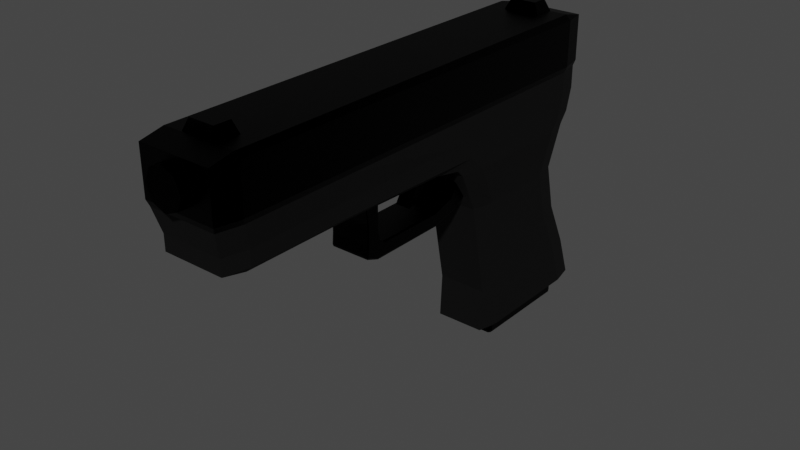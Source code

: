 # Source: glock.blend  (saved by Blender 3.5.10; exported with 4.5.12 LTS)
import bpy
from mathutils import Matrix  # noqa: F401  (used for matrix-valued properties, if any)

bpy.ops.wm.read_factory_settings(use_empty=True)
scene = bpy.context.scene
scene.name = 'Scene'

# ---- collections
col_collection = bpy.data.collections.new('Collection'); scene.collection.children.link(col_collection)
col_glock = bpy.data.collections.new('Glock'); scene.collection.children.link(col_glock)

# ---- materials (node trees are filled in below, after node groups)
mat_metalic = bpy.data.materials.new('Metalic')
mat_metalic.alpha_threshold = 0.0
mat_metalic.use_transparent_shadow = False
mat_metalic.roughness = 0.5
mat_metalic.line_color = (0.0, 0.0, 0.0, 1.0)
mat_plastic = bpy.data.materials.new('Plastic')
mat_plastic.use_transparent_shadow = False
mat_metalic_001 = bpy.data.materials.new('Metalic.001')
mat_metalic_001.alpha_threshold = 0.0
mat_metalic_001.use_transparent_shadow = False
mat_metalic_001.roughness = 0.5
mat_metalic_001.line_color = (0.0, 0.0, 0.0, 1.0)
mat_plastic_001 = bpy.data.materials.new('Plastic.001')
mat_plastic_001.use_transparent_shadow = False

# ---- material node trees
mat_metalic.use_nodes = True; mat_metalic.node_tree.nodes.clear()
_N = mat_metalic.node_tree.nodes; _L = mat_metalic.node_tree.links
n0 = _N.new('ShaderNodeOutputMaterial'); n0.name = 'Material Output'; n0.location = (300, 300)
n1 = _N.new('ShaderNodeBsdfPrincipled'); n1.name = 'Principled BSDF'; n1.location = (10, 300)
n1.distribution = 'GGX'
n1.subsurface_method = 'RANDOM_WALK_SKIN'
n1.inputs[0].default_value = (0.0, 0.0, 0.0, 1.0)
n1.inputs[1].default_value = 1.0
n1.inputs[3].default_value = 1.45
n1.inputs[27].default_value = (0.0, 0.0, 0.0, 1.0)
n1.inputs[28].default_value = 1.0
_L.new(n1.outputs[0], n0.inputs[0])
n0.is_active_output = True
mat_plastic.use_nodes = True; mat_plastic.node_tree.nodes.clear()
_N = mat_plastic.node_tree.nodes; _L = mat_plastic.node_tree.links
n0 = _N.new('ShaderNodeBsdfPrincipled'); n0.name = 'Principled BSDF'; n0.location = (10, 300)
n0.distribution = 'GGX'
n0.subsurface_method = 'RANDOM_WALK_SKIN'
n0.inputs[0].default_value = (0.0, 0.0, 0.0, 1.0)
n0.inputs[1].default_value = 0.5
n0.inputs[2].default_value = 0.8
n0.inputs[3].default_value = 1.45
n0.inputs[27].default_value = (0.0, 0.0, 0.0, 1.0)
n0.inputs[28].default_value = 1.0
n1 = _N.new('ShaderNodeOutputMaterial'); n1.name = 'Material Output'; n1.location = (300, 300)
_L.new(n0.outputs[0], n1.inputs[0])
n1.is_active_output = True
mat_metalic_001.use_nodes = True; mat_metalic_001.node_tree.nodes.clear()
_N = mat_metalic_001.node_tree.nodes; _L = mat_metalic_001.node_tree.links
n0 = _N.new('ShaderNodeOutputMaterial'); n0.name = 'Material Output'; n0.location = (300, 300)
n1 = _N.new('ShaderNodeBsdfPrincipled'); n1.name = 'Principled BSDF'; n1.location = (10, 300)
n1.distribution = 'GGX'
n1.subsurface_method = 'RANDOM_WALK_SKIN'
n1.inputs[0].default_value = (0.0, 0.0, 0.0, 1.0)
n1.inputs[1].default_value = 1.0
n1.inputs[3].default_value = 1.45
n1.inputs[27].default_value = (0.0, 0.0, 0.0, 1.0)
n1.inputs[28].default_value = 1.0
_L.new(n1.outputs[0], n0.inputs[0])
n0.is_active_output = True
mat_plastic_001.use_nodes = True; mat_plastic_001.node_tree.nodes.clear()
_N = mat_plastic_001.node_tree.nodes; _L = mat_plastic_001.node_tree.links
n0 = _N.new('ShaderNodeBsdfPrincipled'); n0.name = 'Principled BSDF'; n0.location = (10, 300)
n0.distribution = 'GGX'
n0.subsurface_method = 'RANDOM_WALK_SKIN'
n0.inputs[0].default_value = (0.0, 0.0, 0.0, 1.0)
n0.inputs[1].default_value = 0.5
n0.inputs[2].default_value = 0.8
n0.inputs[3].default_value = 1.45
n0.inputs[27].default_value = (0.0, 0.0, 0.0, 1.0)
n0.inputs[28].default_value = 1.0
n1 = _N.new('ShaderNodeOutputMaterial'); n1.name = 'Material Output'; n1.location = (300, 300)
_L.new(n0.outputs[0], n1.inputs[0])
n1.is_active_output = True

# ---- world
world_world = bpy.data.worlds.new('World'); scene.world = world_world
world_world.use_nodes = True; world_world.node_tree.nodes.clear()
_N = world_world.node_tree.nodes; _L = world_world.node_tree.links
n0 = _N.new('ShaderNodeOutputWorld'); n0.name = 'World Output'; n0.location = (300, 300)
n1 = _N.new('ShaderNodeBackground'); n1.name = 'Background'; n1.location = (10, 300)
n1.inputs[0].default_value = (0.05088, 0.05088, 0.05088, 1.0)
_L.new(n1.outputs[0], n0.inputs[0])
n0.is_active_output = True
world_world.color = (0.05088, 0.05088, 0.05088)
world_world.use_sun_shadow = False
world_world.sun_shadow_jitter_overblur = 0.0

# ---- meshes
me_cube = bpy.data.meshes.new('Cube')
me_cube.from_pydata([(0.819, 0.6477, 2.458), (0.78, 0.6167, 0.4503), (0.819, -1.352, 2.458), (0.705, -1.315, 0.4716), (-0.8246, 0.6477, 2.458), (-0.7885, 0.6167, 0.4503), (-0.8246, -1.352, 2.458), (-0.7135, -1.315, 0.4716), (-0.7885, -0.1656, 0.4503), (0.819, -0.1674, 2.458), (-0.8246, -0.1674, 2.458), (0.78, -0.1656, 0.4503), (0.7672, 0.5824, 0.2235), (-0.7588, 0.5824, 0.2235), (0.7871, -0.1137, 0.2235), (-0.7787, -0.1137, 0.2235), (0.6002, 0.7944, -3.65), (-0.5918, 0.7944, -3.65), (0.6002, 0.09783, -3.65), (-0.5918, 0.09783, -3.65), (-0.5918, 0.02634, -0.7448), (-0.5918, 0.06773, -1.713), (-0.5918, 0.1091, -2.681), (0.6002, 0.1091, -2.681), (0.6002, 0.06773, -1.713), (0.6002, 0.02634, -0.7448), (0.6002, 0.7191, -2.681), (0.6002, 0.6189, -1.713), (0.6002, 0.5711, -0.7448), (-0.5918, 0.5711, -0.7448), (-0.5918, 0.6189, -1.713), (-0.5918, 0.7191, -2.681), (0.819, 0.6476, 1.458), (-0.8246, -1.352, 1.458), (0.819, -1.352, 1.458), (-0.8246, 0.6476, 1.458), (0.819, -0.1674, 1.458), (-0.8246, -0.1674, 1.458), (0.78, 0.6442, 1.345), (0.78, -1.343, 1.345), (-0.7885, 0.6442, 1.345), (0.78, -0.1656, 1.345), (-0.7885, -0.1656, 1.345), (-0.7885, -1.343, 1.345), (0.78, 0.6442, 0.8974), (0.705, -1.315, 0.876), (-0.7885, 0.6442, 0.8974), (0.78, -0.1656, 0.8974), (-0.7885, -0.1656, 0.8974), (-0.7135, -1.315, 0.876), (-0.7135, -0.7825, 0.4716), (0.819, -0.7599, 2.458), (-0.8246, -0.7599, 2.458), (0.705, -0.7825, 0.4716), (-0.8246, -0.7599, 1.458), (0.819, -0.7599, 1.458), (0.78, -0.7544, 1.345), (-0.7885, -0.7544, 1.345), (-0.7135, -0.7825, 0.876), (0.705, -0.7825, 0.876)], [], [(51, 52, 6, 2), (34, 2, 6, 33), (37, 10, 4, 35), (50, 53, 3, 7), (55, 51, 2, 34), (35, 4, 0, 32), (32, 0, 9, 36), (5, 1, 12, 13), (54, 52, 10, 37), (0, 4, 10, 9), (23, 22, 19, 18), (8, 5, 13, 15), (11, 8, 15, 14), (1, 11, 14, 12), (17, 16, 18, 19), (26, 23, 18, 16), (22, 31, 17, 19), (31, 26, 16, 17), (13, 12, 28, 29), (29, 28, 27, 30), (30, 27, 26, 31), (15, 13, 29, 20), (20, 29, 30, 21), (21, 30, 31, 22), (12, 14, 25, 28), (28, 25, 24, 27), (27, 24, 23, 26), (14, 15, 20, 25), (25, 20, 21, 24), (24, 21, 22, 23), (57, 54, 37, 42), (38, 32, 36, 41), (40, 35, 32, 38), (56, 55, 34, 39), (42, 37, 35, 40), (39, 34, 33, 43), (45, 39, 43, 49), (48, 42, 40, 46), (59, 56, 39, 45), (46, 40, 38, 44), (44, 38, 41, 47), (58, 57, 42, 48), (50, 58, 48, 8), (1, 44, 47, 11), (5, 46, 44, 1), (53, 59, 45, 3), (8, 48, 46, 5), (3, 45, 49, 7), (11, 47, 59, 53), (7, 49, 58, 50), (49, 43, 57, 58), (47, 41, 56, 59), (41, 36, 55, 56), (43, 33, 54, 57), (33, 6, 52, 54), (36, 9, 51, 55), (8, 11, 53, 50), (9, 10, 52, 51)])
me_cube.polygons.foreach_set('material_index', [0, 0, 0, 1, 0, 0, 0, 1, 0, 0, 1, 1, 1, 1, 1, 1, 1, 1, 1, 1, 1, 1, 1, 1, 1, 1, 1, 1, 1, 1, 0, 0, 0, 0, 0, 0, 1, 1, 1, 1, 1, 1, 1, 1, 1, 1, 1, 1, 1, 1, 1, 1, 0, 0, 0, 0, 1, 0])
_uv = me_cube.uv_layers.new(name='UVMap')
_uv.uv.foreach_set('vector', [0.625, 0.6759, 0.875, 0.6759, 0.875, 0.75, 0.625, 0.75, 0.5, 0.75, 0.625, 0.75, 0.625, 1.0, 0.5, 1.0, 0.5, 0.1481, 0.625, 0.1481, 0.625, 0.25, 0.5, 0.25, 0.125, 0.6759, 0.375, 0.6759, 0.375, 0.75, 0.125, 0.75, 0.5, 0.6759, 0.625, 0.6759, 0.625, 0.75, 0.5, 0.75, 0.5, 0.25, 0.625, 0.25, 0.625, 0.5, 0.5, 0.5, 0.5, 0.5, 0.625, 0.5, 0.625, 0.6019, 0.5, 0.6019, 0.375, 0.25, 0.375, 0.5, 0.375, 0.5, 0.375, 0.25, 0.5, 0.07406, 0.625, 0.07406, 0.625, 0.1481, 0.5, 0.1481, 0.625, 0.5, 0.875, 0.5, 0.875, 0.6019, 0.625, 0.6019, 0.375, 0.6019, 0.125, 0.6019, 0.125, 0.6019, 0.375, 0.6019, 0.375, 0.1481, 0.375, 0.25, 0.375, 0.25, 0.375, 0.1481, 0.375, 0.6019, 0.125, 0.6019, 0.125, 0.6019, 0.375, 0.6019, 0.375, 0.5, 0.375, 0.6019, 0.375, 0.6019, 0.375, 0.5, 0.125, 0.5, 0.375, 0.5, 0.375, 0.6019, 0.125, 0.6019, 0.375, 0.5, 0.375, 0.6019, 0.375, 0.6019, 0.375, 0.5, 0.375, 0.1481, 0.375, 0.25, 0.375, 0.25, 0.375, 0.1481, 0.375, 0.25, 0.375, 0.5, 0.375, 0.5, 0.375, 0.25, 0.375, 0.25, 0.375, 0.5, 0.375, 0.5, 0.375, 0.25, 0.375, 0.25, 0.375, 0.5, 0.375, 0.5, 0.375, 0.25, 0.375, 0.25, 0.375, 0.5, 0.375, 0.5, 0.375, 0.25, 0.375, 0.1481, 0.375, 0.25, 0.375, 0.25, 0.375, 0.1481, 0.375, 0.1481, 0.375, 0.25, 0.375, 0.25, 0.375, 0.1481, 0.375, 0.1481, 0.375, 0.25, 0.375, 0.25, 0.375, 0.1481, 0.375, 0.5, 0.375, 0.6019, 0.375, 0.6019, 0.375, 0.5, 0.375, 0.5, 0.375, 0.6019, 0.375, 0.6019, 0.375, 0.5, 0.375, 0.5, 0.375, 0.6019, 0.375, 0.6019, 0.375, 0.5, 0.375, 0.6019, 0.125, 0.6019, 0.125, 0.6019, 0.375, 0.6019, 0.375, 0.6019, 0.125, 0.6019, 0.125, 0.6019, 0.375, 0.6019, 0.375, 0.6019, 0.125, 0.6019, 0.125, 0.6019, 0.375, 0.6019, 0.4875, 0.07406, 0.5, 0.07406, 0.5, 0.1481, 0.4875, 0.1481, 0.4875, 0.5, 0.5, 0.5, 0.5, 0.6019, 0.4875, 0.6019, 0.4875, 0.25, 0.5, 0.25, 0.5, 0.5, 0.4875, 0.5, 0.4875, 0.6759, 0.5, 0.6759, 0.5, 0.75, 0.4875, 0.75, 0.4875, 0.1481, 0.5, 0.1481, 0.5, 0.25, 0.4875, 0.25, 0.4875, 0.75, 0.5, 0.75, 0.5, 1.0, 0.4875, 1.0, 0.4312, 0.75, 0.4875, 0.75, 0.4875, 1.0, 0.4313, 1.0, 0.4313, 0.1481, 0.4875, 0.1481, 0.4875, 0.25, 0.4313, 0.25, 0.4312, 0.6759, 0.4875, 0.6759, 0.4875, 0.75, 0.4312, 0.75, 0.4313, 0.25, 0.4875, 0.25, 0.4875, 0.5, 0.4313, 0.5, 0.4313, 0.5, 0.4875, 0.5, 0.4875, 0.6019, 0.4313, 0.6019, 0.4313, 0.07406, 0.4875, 0.07406, 0.4875, 0.1481, 0.4313, 0.1481, 0.375, 0.07406, 0.4313, 0.07406, 0.4313, 0.1481, 0.375, 0.1481, 0.375, 0.5, 0.4313, 0.5, 0.4313, 0.6019, 0.375, 0.6019, 0.375, 0.25, 0.4313, 0.25, 0.4313, 0.5, 0.375, 0.5, 0.375, 0.6759, 0.4312, 0.6759, 0.4312, 0.75, 0.375, 0.75, 0.375, 0.1481, 0.4313, 0.1481, 0.4313, 0.25, 0.375, 0.25, 0.375, 0.75, 0.4312, 0.75, 0.4313, 1.0, 0.375, 1.0, 0.375, 0.6019, 0.4313, 0.6019, 0.4312, 0.6759, 0.375, 0.6759, 0.375, 0.0, 0.4313, 0.0, 0.4313, 0.07406, 0.375, 0.07406, 0.4313, 0.0, 0.4875, 0.0, 0.4875, 0.07406, 0.4313, 0.07406, 0.4313, 0.6019, 0.4875, 0.6019, 0.4875, 0.6759, 0.4312, 0.6759, 0.4875, 0.6019, 0.5, 0.6019, 0.5, 0.6759, 0.4875, 0.6759, 0.4875, 0.0, 0.5, 0.0, 0.5, 0.07406, 0.4875, 0.07406, 0.5, 0.0, 0.625, 0.0, 0.625, 0.07406, 0.5, 0.07406, 0.5, 0.6019, 0.625, 0.6019, 0.625, 0.6759, 0.5, 0.6759, 0.125, 0.6019, 0.375, 0.6019, 0.375, 0.6759, 0.125, 0.6759, 0.625, 0.6019, 0.875, 0.6019, 0.875, 0.6759, 0.625, 0.6759])
me_cube.materials.append(mat_metalic)
me_cube.materials.append(mat_plastic)
me_cube.use_mirror_vertex_groups = False
me_cube.update()
me_cube_001 = bpy.data.meshes.new('Cube.001')
me_cube_001.from_pydata([(-1.0, -4.908, -0.5085), (-1.0, -5.385, 1.432), (-1.0, -3.385, -0.6532), (-1.0, -3.385, 1.432), (1.0, -4.908, -0.5085), (1.0, -5.385, 1.432), (1.0, -3.385, -0.6532), (1.0, -3.385, 1.432), (-1.0, -4.765, 0.3604), (-1.0, -3.385, 0.3604), (1.0, -3.385, 0.3604), (1.0, -4.765, 0.3604), (1.0, -4.801, -0.1459), (-1.0, -4.801, -0.1459), (-1.0, 5.158, -0.2378), (-1.0, 5.57, -0.6467), (1.0, 5.57, -0.6467), (1.0, 5.158, -0.2378), (-1.0, 7.665, -0.03584), (-1.0, 8.294, -0.4703), (1.0, 8.294, -0.4703), (1.0, 7.665, -0.03584), (-1.041, 8.759, 0.5775), (-1.041, 10.1, -0.1828), (1.041, 10.1, -0.1828), (1.041, 8.759, 0.5775), (-1.0, -3.385, 0.1371), (-1.0, -2.565, -0.2315), (-1.0, -3.385, -0.5996), (-1.0, -3.753, -0.2091), (-1.0, -3.089, -0.1521), (1.0, -2.565, -0.2315), (1.0, -3.385, 0.1371), (1.0, -3.753, -0.2091), (1.0, -3.385, -0.5996), (1.0, -3.089, -0.1521)], [], [(8, 1, 3, 9), (9, 3, 7, 10), (10, 7, 5, 11), (11, 5, 1, 8), (2, 6, 4, 0), (7, 3, 1, 5), (12, 11, 8, 13), (6, 34, 33, 12, 4), (13, 8, 9, 26, 29), (27, 31, 17, 14), (26, 9, 10, 32), (0, 13, 29, 28, 2), (4, 12, 13, 0), (14, 17, 21, 18), (31, 34, 6, 16, 17), (33, 32, 10, 11, 12), (6, 2, 15, 16), (21, 20, 24, 25), (16, 15, 19, 20), (17, 16, 20, 21), (15, 14, 18, 19), (23, 22, 25, 24), (19, 18, 22, 23), (18, 21, 25, 22), (20, 19, 23, 24), (26, 30, 27, 28, 29), (31, 35, 32, 33, 34), (26, 32, 35, 30), (30, 35, 31, 27), (2, 28, 27, 14, 15)])
_uv = me_cube_001.uv_layers.new(name='UVMap')
_uv.uv.foreach_set('vector', [0.5, 0.0, 0.625, 0.0, 0.625, 0.25, 0.5, 0.25, 0.5, 0.25, 0.625, 0.25, 0.625, 0.5, 0.5, 0.5, 0.5, 0.5, 0.625, 0.5, 0.625, 0.75, 0.5, 0.75, 0.5, 0.75, 0.625, 0.75, 0.625, 1.0, 0.5, 1.0, 0.125, 0.5, 0.375, 0.5, 0.375, 0.75, 0.125, 0.75, 0.625, 0.5, 0.875, 0.5, 0.875, 0.75, 0.625, 0.75, 0.4318, 0.75, 0.5, 0.75, 0.5, 1.0, 0.4318, 1.0, 0.375, 0.5, 0.3822, 0.5, 0.4318, 0.5649, 0.4318, 0.75, 0.375, 0.75, 0.4318, 0.0, 0.5, 0.0, 0.5, 0.25, 0.4743, 0.25, 0.4318, 0.1851, 0.4318, 0.25, 0.4318, 0.5, 0.4318, 0.5, 0.4318, 0.25, 0.4743, 0.25, 0.5, 0.25, 0.5, 0.5, 0.4743, 0.5, 0.375, 0.0, 0.4318, 0.0, 0.4318, 0.1851, 0.3822, 0.25, 0.375, 0.25, 0.375, 0.75, 0.4318, 0.75, 0.4318, 1.0, 0.375, 1.0, 0.4318, 0.25, 0.4318, 0.5, 0.4318, 0.5, 0.4318, 0.25, 0.4318, 0.5, 0.3822, 0.5, 0.375, 0.5, 0.375, 0.5, 0.4318, 0.5, 0.4318, 0.5649, 0.4743, 0.5, 0.5, 0.5, 0.5, 0.75, 0.4318, 0.75, 0.375, 0.5, 0.125, 0.5, 0.125, 0.5, 0.375, 0.5, 0.4318, 0.5, 0.375, 0.5, 0.375, 0.5, 0.4318, 0.5, 0.375, 0.5, 0.125, 0.5, 0.125, 0.5, 0.375, 0.5, 0.4318, 0.5, 0.375, 0.5, 0.375, 0.5, 0.4318, 0.5, 0.375, 0.25, 0.4318, 0.25, 0.4318, 0.25, 0.375, 0.25, 0.375, 0.25, 0.4318, 0.25, 0.4318, 0.5, 0.375, 0.5, 0.375, 0.25, 0.4318, 0.25, 0.4318, 0.25, 0.375, 0.25, 0.4318, 0.25, 0.4318, 0.5, 0.4318, 0.5, 0.4318, 0.25, 0.375, 0.5, 0.125, 0.5, 0.125, 0.5, 0.375, 0.5, 0.4743, 0.25, 0.4409, 0.25, 0.4318, 0.25, 0.3822, 0.25, 0.4318, 0.1851, 0.4318, 0.5, 0.4318, 0.5, 0.4318, 0.5, 0.4318, 0.5649, 0.3822, 0.5, 0.4743, 0.25, 0.4743, 0.5, 0.4318, 0.5, 0.4318, 0.25, 0.4318, 0.25, 0.4318, 0.5, 0.4318, 0.5, 0.4318, 0.25, 0.375, 0.25, 0.3822, 0.25, 0.4318, 0.25, 0.4318, 0.25, 0.375, 0.25])
me_cube_001.materials.append(mat_metalic)
me_cube_001.update()
me_cube_002 = bpy.data.meshes.new('Cube.002')
me_cube_002.from_pydata([(3.852e-09, 0.1218, -0.2825), (3.852e-09, 0.1218, 0.2825), (0.3982, 0.08612, -0.2825), (0.3982, 0.08612, 0.2825), (0.5631, -2.257e-08, -0.2825), (0.5631, -2.788e-08, 0.2825), (0.3982, -0.08612, -0.2825), (0.3982, -0.08612, 0.2825), (3.852e-09, -0.1218, -0.2825), (3.852e-09, -0.1218, 0.2825), (-0.3982, -0.08612, -0.2825), (-0.3982, -0.08612, 0.2825), (-0.5631, -2.257e-08, -0.2825), (-0.5631, -2.788e-08, 0.2825), (-0.3982, 0.08612, -0.2825), (-0.3982, 0.08612, 0.2825)], [], [(0, 1, 3, 2), (2, 3, 5, 4), (4, 5, 7, 6), (6, 7, 9, 8), (8, 9, 11, 10), (10, 11, 13, 12), (3, 1, 15, 13, 11, 9, 7, 5), (12, 13, 15, 14), (14, 15, 1, 0), (0, 2, 4, 6, 8, 10, 12, 14)])
_uv = me_cube_002.uv_layers.new(name='UVMap')
_uv.uv.foreach_set('vector', [1.0, 0.5, 1.0, 1.0, 0.875, 1.0, 0.875, 0.5, 0.875, 0.5, 0.875, 1.0, 0.75, 1.0, 0.75, 0.5, 0.75, 0.5, 0.75, 1.0, 0.625, 1.0, 0.625, 0.5, 0.625, 0.5, 0.625, 1.0, 0.5, 1.0, 0.5, 0.5, 0.5, 0.5, 0.5, 1.0, 0.375, 1.0, 0.375, 0.5, 0.375, 0.5, 0.375, 1.0, 0.25, 1.0, 0.25, 0.5, 0.4197, 0.4197, 0.25, 0.49, 0.08029, 0.4197, 0.01, 0.25, 0.08029, 0.08029, 0.25, 0.01, 0.4197, 0.08029, 0.49, 0.25, 0.25, 0.5, 0.25, 1.0, 0.125, 1.0, 0.125, 0.5, 0.125, 0.5, 0.125, 1.0, 0.0, 1.0, 0.0, 0.5, 0.75, 0.49, 0.9197, 0.4197, 0.99, 0.25, 0.9197, 0.08029, 0.75, 0.01, 0.5803, 0.08029, 0.51, 0.25, 0.5803, 0.4197])
me_cube_002.materials.append(mat_metalic)
me_cube_002.use_mirror_vertex_groups = False
me_cube_002.update()
me_cube_003 = bpy.data.meshes.new('Cube.003')
me_cube_003.from_pydata([(-0.5651, -1.325, -0.2115), (-0.5651, -1.655, 0.6868), (-0.5651, 0.2059, -0.4025), (-0.5651, 0.9302, 0.6461), (0.5651, -1.325, -0.2115), (0.5651, -1.655, 0.6868), (0.5651, 0.2059, -0.4025), (0.5651, 0.9302, 0.6461), (-0.5651, -0.6949, -1.512), (-0.5651, -1.508, -1.473), (0.5651, -0.6949, -1.512), (0.5651, -1.508, -1.473), (-0.5651, -1.257, -2.062), (-0.5651, -1.962, -2.199), (0.5651, -1.257, -2.062), (0.5651, -1.962, -2.199), (-0.5651, -1.283, -0.778), (0.5651, -1.283, -0.778), (0.5651, -0.1593, -0.8735), (-0.5651, -0.1593, -0.8735)], [], [(0, 1, 3, 2), (2, 3, 7, 6), (6, 7, 5, 4), (4, 5, 1, 0), (17, 16, 9, 11), (7, 3, 1, 5), (9, 8, 12, 13), (19, 18, 10, 8), (16, 19, 8, 9), (18, 17, 11, 10), (12, 14, 15, 13), (11, 9, 13, 15), (8, 10, 14, 12), (10, 11, 15, 14), (6, 4, 17, 18), (0, 2, 19, 16), (2, 6, 18, 19), (4, 0, 16, 17)])
_uv = me_cube_003.uv_layers.new(name='UVMap')
_uv.uv.foreach_set('vector', [0.4263, 0.0, 0.625, 0.0, 0.625, 0.25, 0.375, 0.25, 0.375, 0.25, 0.625, 0.25, 0.625, 0.5, 0.375, 0.5, 0.375, 0.5, 0.625, 0.5, 0.625, 0.75, 0.4263, 0.75, 0.4263, 0.75, 0.625, 0.75, 0.625, 1.0, 0.4263, 1.0, 0.4006, 0.75, 0.4006, 1.0, 0.375, 1.0, 0.375, 0.75, 0.625, 0.5, 0.875, 0.5, 0.875, 0.75, 0.625, 0.75, 0.375, 0.0, 0.375, 0.25, 0.375, 0.25, 0.375, 0.0, 0.375, 0.25, 0.375, 0.5, 0.375, 0.5, 0.375, 0.25, 0.4006, 0.0, 0.375, 0.25, 0.375, 0.25, 0.375, 0.0, 0.375, 0.5, 0.4006, 0.75, 0.375, 0.75, 0.375, 0.5, 0.125, 0.5, 0.375, 0.5, 0.375, 0.75, 0.125, 0.75, 0.375, 0.75, 0.375, 1.0, 0.375, 1.0, 0.375, 0.75, 0.375, 0.25, 0.375, 0.5, 0.375, 0.5, 0.375, 0.25, 0.375, 0.5, 0.375, 0.75, 0.375, 0.75, 0.375, 0.5, 0.375, 0.5, 0.4263, 0.75, 0.4006, 0.75, 0.375, 0.5, 0.4263, 0.0, 0.375, 0.25, 0.375, 0.25, 0.4006, 0.0, 0.375, 0.25, 0.375, 0.5, 0.375, 0.5, 0.375, 0.25, 0.4263, 0.75, 0.4263, 1.0, 0.4006, 1.0, 0.4006, 0.75])
me_cube_003.materials.append(mat_metalic)
me_cube_003.update()
me_cube_004 = bpy.data.meshes.new('Cube.004')
me_cube_004.from_pydata([(-1.126, -1.269, -1.65), (-1.126, -1.269, 0.6019), (-1.126, 1.269, -1.65), (-1.126, 1.269, 0.6019), (1.126, -1.269, -1.65), (1.126, -1.269, 0.6019), (1.126, 1.269, -1.65), (1.126, 1.269, 0.6019)], [], [(0, 1, 3, 2), (2, 3, 7, 6), (6, 7, 5, 4), (4, 5, 1, 0), (2, 6, 4, 0), (7, 3, 1, 5)])
_uv = me_cube_004.uv_layers.new(name='UVMap')
_uv.uv.foreach_set('vector', [0.375, 0.0, 0.625, 0.0, 0.625, 0.25, 0.375, 0.25, 0.375, 0.25, 0.625, 0.25, 0.625, 0.5, 0.375, 0.5, 0.375, 0.5, 0.625, 0.5, 0.625, 0.75, 0.375, 0.75, 0.375, 0.75, 0.625, 0.75, 0.625, 1.0, 0.375, 1.0, 0.125, 0.5, 0.375, 0.5, 0.375, 0.75, 0.125, 0.75, 0.625, 0.5, 0.875, 0.5, 0.875, 0.75, 0.625, 0.75])
me_cube_004.materials.append(mat_metalic)
me_cube_004.update()
me_cube_005 = bpy.data.meshes.new('Cube.005')
me_cube_005.from_pydata([(-0.6593, 17.46, -1.0), (-1.0, 17.2, 1.0), (-0.6593, 18.66, -1.0), (-1.0, 18.92, 1.0), (0.6593, 17.46, -1.0), (1.0, 17.2, 1.0), (0.6593, 18.66, -1.0), (1.0, 18.92, 1.0), (-1.0, 17.2, 0.0), (-1.0, 18.92, 0.0), (1.0, 18.92, 0.0), (1.0, 17.2, 0.0)], [], [(8, 1, 3, 9), (9, 3, 7, 10), (10, 7, 5, 11), (11, 5, 1, 8), (2, 6, 4, 0), (7, 3, 1, 5), (4, 11, 8, 0), (6, 10, 11, 4), (2, 9, 10, 6), (0, 8, 9, 2)])
_uv = me_cube_005.uv_layers.new(name='UVMap')
_uv.uv.foreach_set('vector', [0.5, 0.0, 0.625, 0.0, 0.625, 0.25, 0.5, 0.25, 0.5, 0.25, 0.625, 0.25, 0.625, 0.5, 0.5, 0.5, 0.5, 0.5, 0.625, 0.5, 0.625, 0.75, 0.5, 0.75, 0.5, 0.75, 0.625, 0.75, 0.625, 1.0, 0.5, 1.0, 0.125, 0.5, 0.375, 0.5, 0.375, 0.75, 0.125, 0.75, 0.625, 0.5, 0.875, 0.5, 0.875, 0.75, 0.625, 0.75, 0.375, 0.75, 0.5, 0.75, 0.5, 1.0, 0.375, 1.0, 0.375, 0.5, 0.5, 0.5, 0.5, 0.75, 0.375, 0.75, 0.375, 0.25, 0.5, 0.25, 0.5, 0.5, 0.375, 0.5, 0.375, 0.0, 0.5, 0.0, 0.5, 0.25, 0.375, 0.25])
me_cube_005.materials.append(mat_metalic)
me_cube_005.update()
me_cube_007 = bpy.data.meshes.new('Cube.007')
me_cube_007.from_pydata([(-1.026, -1.269, -0.3512), (-1.126, -1.169, -0.3512), (-1.026, -1.269, 0.5019), (-1.026, -1.169, 0.6019), (-1.126, -1.169, 0.5019), (-1.126, 1.169, -0.3512), (-1.026, 1.269, -0.3512), (-1.026, 1.169, 0.6019), (-1.026, 1.269, 0.5019), (-1.126, 1.169, 0.5019), (1.126, -1.169, -0.3512), (1.026, -1.269, -0.3512), (1.026, -1.169, 0.6019), (1.026, -1.269, 0.5019), (1.126, -1.169, 0.5019), (1.026, 1.269, -0.3512), (1.126, 1.169, -0.3512), (1.026, 1.169, 0.6019), (1.126, 1.169, 0.5019), (1.026, 1.269, 0.5019)], [], [(11, 13, 2, 0), (16, 18, 14, 10), (17, 7, 3, 12), (1, 4, 9, 5), (6, 8, 19, 15), (2, 3, 4), (7, 8, 9), (12, 13, 14), (17, 18, 19), (0, 2, 4, 1), (3, 7, 9, 4), (8, 6, 5, 9), (7, 17, 19, 8), (18, 16, 15, 19), (17, 12, 14, 18), (13, 11, 10, 14), (12, 3, 2, 13)])
_uv = me_cube_007.uv_layers.new(name='UVMap')
_uv.uv.foreach_set('vector', [0.3861, 0.7611, 0.6139, 0.7611, 0.6139, 0.9889, 0.3861, 0.9889, 0.3861, 0.5099, 0.6139, 0.5099, 0.6139, 0.7401, 0.3861, 0.7401, 0.6361, 0.5099, 0.8639, 0.5099, 0.8639, 0.7401, 0.6361, 0.7401, 0.3861, 0.009851, 0.6139, 0.009851, 0.6139, 0.2401, 0.3861, 0.2401, 0.3861, 0.2611, 0.6139, 0.2611, 0.6139, 0.4889, 0.3861, 0.4889, 0.6139, 0.0, 0.625, 0.009851, 0.6139, 0.009851, 0.625, 0.2401, 0.6139, 0.25, 0.6139, 0.2401, 0.625, 0.7611, 0.6139, 0.7611, 0.6139, 0.75, 0.625, 0.4889, 0.6139, 0.5, 0.6139, 0.4889, 0.3861, 0.0, 0.6139, 0.0, 0.6139, 0.009851, 0.3861, 0.009851, 0.625, 0.009851, 0.625, 0.2401, 0.6139, 0.2401, 0.6139, 0.009851, 0.6139, 0.2611, 0.3861, 0.2611, 0.3861, 0.2401, 0.6139, 0.2401, 0.625, 0.2611, 0.625, 0.4889, 0.6139, 0.4889, 0.6139, 0.2611, 0.6139, 0.5099, 0.3861, 0.5099, 0.3861, 0.4889, 0.6139, 0.4889, 0.6361, 0.5099, 0.6361, 0.7401, 0.6139, 0.7401, 0.6139, 0.5099, 0.6139, 0.7611, 0.3861, 0.7611, 0.3861, 0.7401, 0.6139, 0.7401, 0.625, 0.7611, 0.625, 0.9889, 0.6139, 0.9889, 0.6139, 0.7611])
me_cube_007.materials.append(mat_metalic_001)
me_cube_007.update()
me_cube_009 = bpy.data.meshes.new('Cube.009')
me_cube_009.from_pydata([(3.852e-09, 0.1218, -0.2825), (3.852e-09, 0.1218, 0.2825), (0.3982, 0.08612, -0.2825), (0.3982, 0.08612, 0.2825), (0.5631, -2.257e-08, -0.2825), (0.5631, -2.788e-08, 0.2825), (0.3982, -0.08612, -0.2825), (0.3982, -0.08612, 0.2825), (3.852e-09, -0.1218, -0.2825), (3.852e-09, -0.1218, 0.2825), (-0.3982, -0.08612, -0.2825), (-0.3982, -0.08612, 0.2825), (-0.5631, -2.257e-08, -0.2825), (-0.5631, -2.788e-08, 0.2825), (-0.3982, 0.08612, -0.2825), (-0.3982, 0.08612, 0.2825), (-0.2276, -0.5316, -7.615), (-0.2276, -0.4534, -7.483), (-0.2276, -0.5483, -8.232), (-0.2276, -0.4569, -8.524), (0.2276, -0.5316, -7.615), (0.2276, -0.4534, -7.483), (0.2276, -0.5483, -8.232), (0.2276, -0.4569, -8.524), (-0.2276, -0.6449, -7.869), (-0.2276, -0.6415, -7.542), (0.2276, -0.6449, -7.869), (0.2276, -0.6415, -7.542), (-0.2276, -0.6929, -7.643), (-0.2276, -0.7048, -7.359), (0.2276, -0.6929, -7.643), (0.2276, -0.7048, -7.359), (-0.2276, -0.581, -7.632), (0.2276, -0.581, -7.632), (0.2276, -0.5893, -8.085), (-0.2276, -0.5893, -8.085), (-0.6115, -0.84, -5.682), (-0.6115, -0.7505, -5.583), (0.6115, -0.7505, -5.583), (0.6115, -0.84, -5.682), (-0.6115, -0.8091, -5.291), (-0.5789, -0.8203, -5.287), (-0.5789, -0.8074, -5.276), (-0.5789, -0.3849, -5.151), (-0.5789, -0.3743, -5.158), (-0.6115, -0.3865, -5.167), (-0.6115, -0.8408, -5.682), (-0.5789, -0.8523, -5.682), (-0.6115, -0.3865, -5.669), (-0.5789, -0.3743, -5.667), (-0.5789, -0.3865, -5.682), (0.5789, -0.8203, -5.287), (0.6115, -0.8091, -5.291), (0.5789, -0.8074, -5.276), (0.6115, -0.3865, -5.167), (0.5789, -0.3743, -5.158), (0.5789, -0.3849, -5.151), (0.5789, -0.8523, -5.682), (0.6115, -0.8408, -5.682), (0.5789, -0.3865, -5.682), (0.5789, -0.3743, -5.667), (0.6115, -0.3865, -5.669), (-0.6115, -0.62, -5.326), (-0.5789, -0.6322, -5.31), (-0.5789, -0.6094, -5.304), (-0.5789, -0.62, -5.682), (-0.6115, -0.62, -5.669), (0.6115, -0.62, -5.669), (0.5789, -0.62, -5.682), (0.5789, -0.6094, -5.304), (0.5789, -0.6322, -5.31), (0.6115, -0.62, -5.326), (0.6115, -0.7368, -5.316), (0.5789, -0.736, -5.301), (-0.6115, -0.7368, -5.316), (-0.5789, -0.736, -5.301), (-0.6115, -0.7668, -7.99), (-0.5789, -0.7571, -7.978), (-0.6115, -0.8393, -8.075), (-0.5789, -0.8508, -8.089), (0.5789, -0.8508, -8.089), (0.6115, -0.8393, -8.075), (0.5789, -0.7571, -7.978), (0.6115, -0.7668, -7.99), (-0.5789, -0.7108, -8.652), (-0.6115, -0.7201, -8.668), (-0.6115, -0.7993, -8.802), (-0.5789, -0.8104, -8.821), (0.5789, -0.8104, -8.821), (0.6115, -0.7993, -8.802), (0.6115, -0.7201, -8.668), (0.5789, -0.7108, -8.652), (-0.6352, -0.5856, -8.949), (-0.6027, -0.5762, -8.933), (-0.6038, -0.5762, -8.958), (-0.6353, -0.737, -9.261), (-0.6038, -0.7385, -9.293), (-0.6031, -0.7464, -9.292), (0.6031, -0.7464, -9.292), (0.6038, -0.7385, -9.293), (0.6353, -0.737, -9.261), (0.6352, -0.5856, -8.949), (0.6038, -0.5762, -8.958), (0.6027, -0.5762, -8.933), (-0.5789, -0.6797, -5.692), (-0.6115, -0.6811, -5.669), (-0.5789, -0.6589, -5.682), (-0.5789, -0.7557, -5.902), (-0.6115, -0.7654, -5.877), (-0.5789, -0.7289, -5.751), (-0.5789, -0.7393, -5.775), (-0.6115, -0.7492, -5.751), (0.6115, -0.7654, -5.877), (0.5789, -0.7557, -5.902), (0.5789, -0.6797, -5.692), (0.5789, -0.6589, -5.682), (0.6115, -0.6811, -5.669), (0.5789, -0.7393, -5.775), (0.5789, -0.7289, -5.751), (0.6115, -0.7492, -5.751), (1.242, -0.1444, -8.204), (-1.206, -0.1444, -8.204), (1.183, -0.1809, -8.217), (-1.152, -0.1809, -8.217), (1.183, -0.3249, -8.217), (-1.152, -0.3249, -8.217), (-1.206, -0.1444, -4.125), (1.242, -0.1444, -4.125), (1.183, -0.1809, -4.163), (-1.152, -0.1809, -4.163), (-1.041, -0.3318, -3.969), (1.072, -0.3318, -3.969), (1.091, 0.1455, -13.82), (1.093, 0.1777, -13.13), (1.242, 0.1455, -13.13), (1.183, -0.4689, -12.91), (1.033, -0.4689, -13.6), (1.09, 0.1455, -0.04482), (1.242, 0.1455, -0.7342), (1.093, 0.1777, -0.7334), (1.072, -0.4298, -0.9918), (0.9206, -0.4298, -0.3024), (0.9223, -0.462, -0.991), (-1.206, 0.1455, -13.13), (-1.057, 0.1777, -13.13), (-1.056, 0.1455, -13.82), (-1.002, -0.4689, -13.6), (-1.152, -0.4689, -12.91), (-1.206, 0.1455, -0.7343), (-1.055, 0.1455, -0.04482), (-1.057, 0.1777, -0.7334), (-1.041, -0.4298, -0.9918), (-0.8913, -0.462, -0.991), (-0.8898, -0.4298, -0.3024), (-0.9849, -0.4678, -7.528), (-1.152, -0.4375, -8.756), (-0.9966, -0.5003, -8.37), (1.093, 0.1777, -8.204), (1.242, 0.1455, -8.204), (-1.206, 0.1455, -8.204), (-1.057, 0.1777, -8.204), (1.016, -0.4678, -7.528), (1.038, -0.5003, -8.37), (1.183, -0.4376, -8.754), (1.169, -0.542, -12.68), (1.015, -0.542, -13.37), (-0.9582, -0.542, -13.37), (-1.112, -0.542, -12.68), (1.045, -0.542, -8.574), (1.19, -0.542, -9.269), (-1.134, -0.542, -9.269), (-0.9883, -0.542, -8.574), (0.7443, -1.758, -14.77), (0.8939, -1.758, -14.08), (0.745, -1.79, -14.14), (-0.7317, -1.758, -14.77), (-0.7324, -1.79, -14.14), (-0.8813, -1.758, -14.08), (0.8939, -1.758, -10.73), (0.7445, -1.758, -10.04), (0.745, -1.79, -10.72), (-0.8813, -1.758, -10.73), (-0.7324, -1.79, -10.72), (-0.732, -1.758, -10.04), (-0.8813, -0.8542, -10.23), (-0.7318, -0.8542, -9.536), (-0.8813, -1.166, -10.51), (-0.7319, -1.166, -9.821), (-0.7319, -1.478, -10.11), (-0.8813, -1.478, -10.8), (0.8939, -1.478, -10.8), (0.7445, -1.478, -10.11), (0.8939, -1.166, -10.51), (0.7445, -1.166, -9.821), (0.7444, -0.8542, -9.536), (0.8939, -0.8542, -10.23), (0.7443, -1.478, -14.31), (0.8939, -1.478, -13.62), (0.7442, -1.166, -13.62), (0.8939, -1.166, -12.93), (0.8939, -0.8542, -12.6), (0.7441, -0.8542, -13.29), (-0.7315, -0.8542, -13.29), (-0.8813, -0.8542, -12.6), (-0.7316, -1.166, -13.62), (-0.8813, -1.166, -12.93), (-0.8813, -1.478, -13.62), (-0.7317, -1.478, -14.31), (1.242, -0.1444, -13.13), (1.091, -0.1444, -13.82), (-1.206, -0.1444, -0.7343), (-1.055, -0.1444, -0.04482), (1.09, -0.1444, -0.04482), (1.242, -0.1444, -0.7343), (-1.056, -0.1444, -13.82), (-1.206, -0.1444, -13.13), (1.183, -0.1809, -13.1), (1.033, -0.1809, -13.79), (1.032, -0.1809, -0.1086), (1.183, -0.1809, -0.798), (-1.002, -0.1809, -13.79), (-1.152, -0.1809, -13.1), (-1.152, -0.1809, -0.7981), (-1.001, -0.1809, -0.1086), (1.033, -0.3249, -13.79), (1.183, -0.3249, -13.1), (1.072, -0.3318, -0.9918), (0.9205, -0.3318, -0.3024), (-1.152, -0.3249, -13.1), (-1.002, -0.3249, -13.79), (-1.041, -0.3318, -0.9918), (-0.8897, -0.3318, -0.3024), (-1.041, -0.4298, -3.969), (-0.8913, -0.462, -3.969), (1.242, 0.1455, -4.125), (1.093, 0.1777, -4.125), (-1.206, 0.1455, -4.125), (-1.057, 0.1777, -4.125), (1.072, -0.4298, -3.969), (0.9223, -0.462, -3.969), (0.3861, 0.2475, -1.343), (0.5857, 0.07119, -1.449), (0.3861, 0.2475, -0.8564), (0.5857, 0.07119, -0.7498), (-0.3861, 0.2475, -1.343), (-0.5857, 0.07119, -1.449), (-0.3861, 0.2475, -0.8564), (-0.5857, 0.07119, -0.7498), (0.5857, 0.1593, -1.449), (0.5857, 0.1593, -0.7498), (-0.5857, 0.1593, -0.7498), (-0.5857, 0.1593, -1.449), (0.3861, 0.2475, -13.08), (0.5857, 0.07119, -13.19), (0.3861, 0.2475, -12.6), (0.5857, 0.07119, -12.49), (-0.3861, 0.2475, -13.08), (-0.5857, 0.07119, -13.19), (-0.3861, 0.2475, -12.6), (-0.5857, 0.07119, -12.49), (0.5857, 0.1593, -13.19), (0.5857, 0.1593, -12.49), (-0.5857, 0.1593, -12.49), (-0.5857, 0.1593, -13.19)], [], [(0, 1, 3, 2), (2, 3, 5, 4), (4, 5, 7, 6), (6, 7, 9, 8), (8, 9, 11, 10), (10, 11, 13, 12), (3, 1, 15, 13, 11, 9, 7, 5), (12, 13, 15, 14), (14, 15, 1, 0), (0, 2, 4, 6, 8, 10, 12, 14), (16, 17, 19, 18), (18, 19, 23, 22), (22, 23, 21, 20), (20, 21, 17, 16), (33, 32, 25, 27), (23, 19, 17, 21), (25, 24, 28, 29), (35, 34, 26, 24), (32, 35, 24, 25), (34, 33, 27, 26), (28, 30, 31, 29), (27, 25, 29, 31), (24, 26, 30, 28), (26, 27, 31, 30), (22, 20, 33, 34), (16, 18, 35, 32), (18, 22, 34, 35), (20, 16, 32, 33), (60, 49, 44, 55), (58, 39, 38, 72, 52), (112, 39, 58, 81, 83), (62, 45, 48, 66), (53, 73, 75, 42), (57, 47, 79, 80), (106, 65, 68, 115), (67, 61, 54, 71), (73, 70, 63, 75), (77, 82, 91, 84), (38, 116, 67, 71, 72), (47, 57, 51, 41), (69, 56, 43, 64), (80, 79, 87, 88), (74, 62, 66, 105, 37), (78, 76, 85, 86), (46, 36, 108, 76, 78), (96, 94, 102, 99), (83, 81, 89, 90), (86, 85, 92, 95), (107, 113, 82, 77), (105, 111, 108, 36, 37), (84, 91, 103, 93), (88, 87, 97, 98), (90, 89, 100, 101), (104, 114, 118, 109), (110, 117, 113, 107), (112, 119, 116, 38, 39), (65, 50, 59, 68), (40, 41, 42), (43, 44, 45), (48, 49, 50), (51, 52, 53), (54, 55, 56), (59, 60, 61), (62, 63, 64), (69, 70, 71), (92, 93, 94), (95, 96, 97), (98, 99, 100), (101, 102, 103), (104, 105, 106), (109, 110, 111), (114, 115, 116), (117, 118, 119), (47, 41, 40, 46), (64, 43, 45, 62), (44, 49, 48, 45), (49, 60, 59, 50), (51, 57, 58, 52), (60, 55, 54, 61), (73, 53, 52, 72), (41, 51, 53, 42), (55, 44, 43, 56), (75, 63, 62, 74), (50, 65, 66, 48), (61, 67, 68, 59), (56, 69, 71, 54), (69, 64, 63, 70), (70, 73, 72, 71), (42, 75, 74, 40), (79, 47, 46, 78), (57, 80, 81, 58), (83, 90, 91, 82), (85, 76, 77, 84), (78, 86, 87, 79), (89, 81, 80, 88), (94, 96, 95, 92), (98, 97, 96, 99), (101, 100, 99, 102), (93, 103, 102, 94), (88, 98, 100, 89), (103, 91, 90, 101), (84, 93, 92, 85), (97, 87, 86, 95), (104, 109, 111, 105), (110, 107, 108, 111), (113, 117, 119, 112), (118, 114, 116, 119), (106, 115, 114, 104), (117, 110, 109, 118), (107, 77, 76, 108), (105, 66, 65, 106), (67, 116, 115, 68), (112, 83, 82, 113), (40, 74, 37, 36, 46), (127, 234, 138, 213), (235, 237, 150, 139), (155, 125, 228, 147), (238, 131, 226, 140), (141, 227, 231, 153), (146, 229, 224, 136), (214, 145, 132, 209), (212, 137, 149, 211), (163, 124, 131, 238), (208, 134, 158, 120), (194, 185, 187, 193), (210, 148, 236, 126), (232, 130, 125, 155), (146, 136, 165, 166), (197, 190, 178, 173), (189, 206, 177, 181), (191, 188, 183, 179), (176, 174, 180, 182), (164, 169, 195, 200), (216, 208, 120, 122), (202, 201, 198, 204), (168, 171, 185, 194), (193, 187, 188, 191), (199, 192, 190, 197), (170, 167, 203, 184), (204, 198, 196, 207), (200, 195, 192, 199), (207, 196, 172, 175), (184, 203, 205, 186), (186, 205, 206, 189), (129, 126, 121, 123), (220, 214, 209, 217), (222, 210, 126, 129), (123, 121, 215, 221), (229, 220, 217, 224), (128, 127, 213, 219), (131, 128, 219, 226), (230, 222, 129, 130), (125, 123, 221, 228), (225, 216, 122, 124), (227, 218, 223, 231), (130, 129, 123, 125), (157, 160, 237, 235), (135, 163, 169, 164), (135, 225, 124, 163), (121, 159, 143, 215), (155, 147, 167, 170), (233, 239, 142, 152), (166, 165, 201, 202), (154, 161, 239, 233), (124, 122, 128, 131), (122, 120, 127, 128), (218, 212, 211, 223), (151, 230, 130, 232), (126, 236, 159, 121), (162, 156, 171, 168), (120, 158, 234, 127), (132, 133, 134), (137, 138, 139), (140, 141, 142), (143, 144, 145), (148, 149, 150), (151, 152, 153), (154, 155, 156), (161, 162, 163), (172, 173, 174), (175, 176, 177), (178, 179, 180), (181, 182, 183), (233, 152, 151, 232), (225, 135, 136, 224), (211, 149, 148, 210), (227, 141, 140, 226), (229, 146, 147, 228), (139, 150, 149, 137), (235, 139, 138, 234), (152, 142, 141, 153), (160, 144, 143, 159), (144, 133, 132, 145), (133, 157, 158, 134), (237, 160, 159, 236), (239, 161, 163, 238), (161, 154, 156, 162), (135, 164, 165, 136), (167, 147, 146, 166), (171, 156, 155, 170), (169, 163, 162, 168), (174, 176, 175, 172), (180, 174, 173, 178), (176, 182, 181, 177), (179, 183, 182, 180), (189, 181, 183, 188), (195, 169, 168, 194), (201, 165, 164, 200), (207, 175, 177, 206), (170, 184, 185, 171), (184, 186, 187, 185), (186, 189, 188, 187), (178, 190, 191, 179), (190, 192, 193, 191), (192, 195, 194, 193), (172, 196, 197, 173), (196, 198, 199, 197), (198, 201, 200, 199), (166, 202, 203, 167), (202, 204, 205, 203), (204, 207, 206, 205), (134, 208, 209, 132), (223, 211, 210, 222), (137, 212, 213, 138), (145, 214, 215, 143), (208, 216, 217, 209), (212, 218, 219, 213), (214, 220, 221, 215), (231, 223, 222, 230), (216, 225, 224, 217), (218, 227, 226, 219), (220, 229, 228, 221), (153, 231, 230, 151), (154, 233, 232, 155), (157, 235, 234, 158), (150, 237, 236, 148), (142, 239, 238, 140), (133, 144, 160, 157), (248, 249, 243, 241), (249, 250, 247, 243), (250, 251, 245, 247), (251, 248, 241, 245), (242, 240, 244, 246), (247, 245, 241, 243), (244, 240, 248, 251), (246, 244, 251, 250), (242, 246, 250, 249), (240, 242, 249, 248), (260, 261, 255, 253), (261, 262, 259, 255), (262, 263, 257, 259), (263, 260, 253, 257), (254, 252, 256, 258), (259, 257, 253, 255), (256, 252, 260, 263), (258, 256, 263, 262), (254, 258, 262, 261), (252, 254, 261, 260)])
me_cube_009.polygons.foreach_set('material_index', [0, 0, 0, 0, 0, 0, 0, 0, 0, 0, 0, 0, 0, 0, 0, 0, 0, 0, 0, 0, 0, 0, 0, 0, 0, 0, 0, 0, 0, 0, 0, 0, 0, 0, 0, 0, 0, 0, 0, 0, 0, 0, 0, 0, 0, 0, 0, 0, 0, 0, 0, 0, 0, 0, 0, 0, 0, 0, 0, 0, 0, 0, 0, 0, 0, 0, 0, 0, 0, 0, 0, 0, 0, 0, 0, 0, 0, 0, 0, 0, 0, 0, 0, 0, 0, 0, 0, 0, 0, 0, 0, 0, 0, 0, 0, 0, 0, 0, 0, 0, 0, 0, 0, 0, 0, 0, 0, 0, 0, 0, 0, 0, 0, 0, 0, 0, 1, 1, 1, 1, 0, 0, 1, 0, 1, 0, 1, 1, 1, 1, 1, 1, 1, 0, 1, 1, 1, 1, 1, 1, 1, 1, 1, 1, 0, 0, 0, 0, 1, 0, 1, 1, 1, 1, 1, 1, 0, 1, 1, 0, 1, 1, 1, 1, 1, 0, 0, 1, 0, 1, 0, 0, 0, 1, 0, 0, 1, 1, 1, 1, 1, 1, 1, 1, 1, 0, 1, 1, 0, 0, 1, 0, 0, 0, 0, 1, 1, 1, 1, 1, 1, 1, 1, 1, 1, 1, 1, 1, 1, 1, 1, 1, 1, 1, 1, 1, 1, 1, 1, 1, 1, 0, 0, 0, 0, 0, 0, 0, 1, 1, 1, 1, 1, 1, 0, 0, 1, 0, 0, 0, 0, 0, 0, 0, 0, 0, 0, 0, 0, 0, 0, 0, 0, 0, 0, 0, 0, 0])
_uv = me_cube_009.uv_layers.new(name='UVMap')
_uv.uv.foreach_set('vector', [1.0, 0.5, 1.0, 1.0, 0.875, 1.0, 0.875, 0.5, 0.875, 0.5, 0.875, 1.0, 0.75, 1.0, 0.75, 0.5, 0.75, 0.5, 0.75, 1.0, 0.625, 1.0, 0.625, 0.5, 0.625, 0.5, 0.625, 1.0, 0.5, 1.0, 0.5, 0.5, 0.5, 0.5, 0.5, 1.0, 0.375, 1.0, 0.375, 0.5, 0.375, 0.5, 0.375, 1.0, 0.25, 1.0, 0.25, 0.5, 0.4197, 0.4197, 0.25, 0.49, 0.08029, 0.4197, 0.01, 0.25, 0.08029, 0.08029, 0.25, 0.01, 0.4197, 0.08029, 0.49, 0.25, 0.25, 0.5, 0.25, 1.0, 0.125, 1.0, 0.125, 0.5, 0.125, 0.5, 0.125, 1.0, 0.0, 1.0, 0.0, 0.5, 0.75, 0.49, 0.9197, 0.4197, 0.99, 0.25, 0.9197, 0.08029, 0.75, 0.01, 0.5803, 0.08029, 0.51, 0.25, 0.5803, 0.4197, 0.4263, 0.0, 0.625, 0.0, 0.625, 0.25, 0.375, 0.25, 0.375, 0.25, 0.625, 0.25, 0.625, 0.5, 0.375, 0.5, 0.375, 0.5, 0.625, 0.5, 0.625, 0.75, 0.4263, 0.75, 0.4263, 0.75, 0.625, 0.75, 0.625, 1.0, 0.4263, 1.0, 0.4006, 0.75, 0.4006, 1.0, 0.375, 1.0, 0.375, 0.75, 0.625, 0.5, 0.875, 0.5, 0.875, 0.75, 0.625, 0.75, 0.375, 0.0, 0.375, 0.25, 0.375, 0.25, 0.375, 0.0, 0.375, 0.25, 0.375, 0.5, 0.375, 0.5, 0.375, 0.25, 0.4006, 0.0, 0.375, 0.25, 0.375, 0.25, 0.375, 0.0, 0.375, 0.5, 0.4006, 0.75, 0.375, 0.75, 0.375, 0.5, 0.125, 0.5, 0.375, 0.5, 0.375, 0.75, 0.125, 0.75, 0.375, 0.75, 0.375, 1.0, 0.375, 1.0, 0.375, 0.75, 0.375, 0.25, 0.375, 0.5, 0.375, 0.5, 0.375, 0.25, 0.375, 0.5, 0.375, 0.75, 0.375, 0.75, 0.375, 0.5, 0.375, 0.5, 0.4263, 0.75, 0.4006, 0.75, 0.375, 0.5, 0.4263, 0.0, 0.375, 0.25, 0.375, 0.25, 0.4006, 0.0, 0.375, 0.25, 0.375, 0.5, 0.375, 0.5, 0.375, 0.25, 0.4263, 0.75, 0.4263, 1.0, 0.4006, 1.0, 0.4006, 0.75, 0.6317, 0.5067, 0.8683, 0.5067, 0.8683, 0.7433, 0.6317, 0.7433, 0.3818, 0.5, 0.3822, 0.5, 0.4318, 0.5649, 0.4318, 0.7401, 0.3827, 0.7408, 0.4261, 0.5, 0.3822, 0.5, 0.3818, 0.5, 0.382, 0.5, 0.4259, 0.5, 0.5, 0.01021, 0.6188, 0.007348, 0.6188, 0.2435, 0.5, 0.2415, 0.383, 0.7567, 0.4318, 0.7567, 0.4318, 0.9933, 0.383, 0.9933, 0.3683, 0.5, 0.1317, 0.5, 0.1317, 0.5, 0.3683, 0.5, 0.4804, 0.2567, 0.5, 0.2567, 0.5, 0.4933, 0.4804, 0.4933, 0.5, 0.5085, 0.6188, 0.5065, 0.6188, 0.7427, 0.5, 0.7398, 0.4318, 0.7567, 0.4928, 0.7567, 0.4928, 0.9933, 0.4318, 0.9933, 0.4318, 0.2567, 0.4318, 0.4933, 0.4318, 0.4933, 0.4318, 0.2567, 0.4318, 0.5649, 0.4689, 0.5081, 0.5, 0.5085, 0.5, 0.7398, 0.4318, 0.7401, 0.1317, 0.5, 0.3683, 0.5, 0.3683, 0.7413, 0.1317, 0.7413, 0.5054, 0.7567, 0.6196, 0.7567, 0.6196, 0.9933, 0.5054, 0.9933, 0.3683, 0.5, 0.1317, 0.5, 0.1317, 0.5, 0.3683, 0.5, 0.4318, 0.009876, 0.5, 0.01021, 0.5, 0.2415, 0.4689, 0.2419, 0.4318, 0.1851, 0.382, 0.25, 0.4259, 0.25, 0.4265, 0.25, 0.3813, 0.25, 0.3818, 0.25, 0.3822, 0.25, 0.4261, 0.25, 0.4259, 0.25, 0.382, 0.25, 0.377, 0.2564, 0.4298, 0.2564, 0.4298, 0.4936, 0.377, 0.4936, 0.4259, 0.5, 0.382, 0.5, 0.3813, 0.5, 0.4265, 0.5, 0.3813, 0.25, 0.4265, 0.25, 0.4285, 0.25, 0.3785, 0.25, 0.4318, 0.2567, 0.4318, 0.4933, 0.4318, 0.4933, 0.4318, 0.2567, 0.4689, 0.2419, 0.4339, 0.2468, 0.4261, 0.25, 0.3822, 0.25, 0.4318, 0.1851, 0.4318, 0.2567, 0.4318, 0.4933, 0.4318, 0.4935, 0.4318, 0.2565, 0.3683, 0.5, 0.1317, 0.5, 0.1315, 0.5, 0.3685, 0.5, 0.4265, 0.5, 0.3813, 0.5, 0.3785, 0.5, 0.4285, 0.5, 0.4688, 0.2567, 0.4688, 0.4933, 0.4373, 0.4933, 0.4373, 0.2567, 0.4318, 0.2567, 0.4318, 0.4933, 0.4318, 0.4933, 0.4318, 0.2567, 0.4261, 0.5, 0.4247, 0.5032, 0.4318, 0.5081, 0.4318, 0.5649, 0.3822, 0.5, 0.5, 0.2567, 0.6188, 0.2567, 0.6188, 0.4933, 0.5, 0.4933, 0.125, 0.7393, 0.1317, 0.7413, 0.1317, 0.7483, 0.6196, 0.0, 0.625, 0.00667, 0.6188, 0.007348, 0.6188, 0.2435, 0.625, 0.2433, 0.6188, 0.25, 0.3683, 0.7413, 0.375, 0.7393, 0.3683, 0.7483, 0.6159, 0.75, 0.6223, 0.7567, 0.6196, 0.7567, 0.6188, 0.4933, 0.625, 0.4933, 0.6188, 0.5, 0.5, 0.01021, 0.4928, 0.0, 0.5, 0.0, 0.5054, 0.7567, 0.4928, 0.7567, 0.5, 0.7398, 0.4285, 0.25, 0.4318, 0.2565, 0.4298, 0.2564, 0.125, 0.5, 0.1313, 0.5, 0.1315, 0.5, 0.3685, 0.5, 0.3687, 0.5, 0.375, 0.5, 0.4285, 0.5, 0.4298, 0.4936, 0.4318, 0.4935, 0.47, 0.25, 0.4689, 0.2419, 0.4743, 0.25, 0.4452, 0.25, 0.44, 0.25, 0.4339, 0.2468, 0.4318, 0.5, 0.4318, 0.5, 0.4318, 0.5081, 0.4318, 0.5, 0.4318, 0.5, 0.4247, 0.5032, 0.1317, 0.5, 0.1317, 0.7413, 0.125, 0.7393, 0.125, 0.5008, 0.5054, 0.0, 0.6196, 0.0, 0.6188, 0.007348, 0.5, 0.01021, 0.625, 0.00667, 0.625, 0.2433, 0.6188, 0.2435, 0.6188, 0.007348, 0.625, 0.2567, 0.625, 0.4933, 0.6188, 0.4933, 0.6188, 0.2567, 0.3683, 0.7413, 0.3683, 0.5, 0.3818, 0.5, 0.3827, 0.7408, 0.6317, 0.5067, 0.6317, 0.7433, 0.6188, 0.7427, 0.6188, 0.5065, 0.4318, 0.7567, 0.383, 0.7567, 0.3827, 0.7408, 0.4318, 0.7401, 0.1317, 0.7413, 0.3683, 0.7413, 0.3683, 0.75, 0.1317, 0.75, 0.625, 0.7567, 0.625, 0.9933, 0.6196, 0.9933, 0.6196, 0.7567, 0.4318, 0.0, 0.4928, 0.0, 0.5, 0.01021, 0.4318, 0.009876, 0.6188, 0.2567, 0.5, 0.2567, 0.5, 0.2415, 0.6188, 0.2435, 0.6188, 0.5065, 0.5, 0.5085, 0.5, 0.4933, 0.6188, 0.4933, 0.6196, 0.7567, 0.5054, 0.7567, 0.5, 0.7398, 0.6188, 0.7427, 0.5054, 0.7567, 0.5054, 0.9933, 0.4928, 0.9933, 0.4928, 0.7567, 0.4928, 0.7567, 0.4318, 0.7567, 0.4318, 0.7401, 0.5, 0.7398, 0.383, 0.0, 0.4318, 0.0, 0.4318, 0.009876, 0.3827, 0.009249, 0.1317, 0.5, 0.1317, 0.5, 0.125, 0.5, 0.125, 0.5, 0.3683, 0.5, 0.3683, 0.5, 0.382, 0.5, 0.3818, 0.5, 0.4259, 0.5, 0.4265, 0.5, 0.4318, 0.4933, 0.4318, 0.4933, 0.4265, 0.25, 0.4259, 0.25, 0.4318, 0.2567, 0.4318, 0.2567, 0.125, 0.5, 0.125, 0.5, 0.1317, 0.5, 0.1317, 0.5, 0.3813, 0.5, 0.382, 0.5, 0.3683, 0.5, 0.3683, 0.5, 0.4298, 0.2564, 0.377, 0.2564, 0.3785, 0.25, 0.4285, 0.25, 0.3685, 0.5, 0.1315, 0.5, 0.1314, 0.5, 0.3686, 0.5, 0.4285, 0.5, 0.3785, 0.5, 0.377, 0.4936, 0.4298, 0.4936, 0.4318, 0.2565, 0.4318, 0.4935, 0.4298, 0.4936, 0.4298, 0.2564, 0.3683, 0.5, 0.3685, 0.5, 0.3785, 0.5, 0.3813, 0.5, 0.4318, 0.4935, 0.4318, 0.4933, 0.4265, 0.5, 0.4285, 0.5, 0.4318, 0.2567, 0.4318, 0.2565, 0.4285, 0.25, 0.4265, 0.25, 0.1315, 0.5, 0.1317, 0.5, 0.125, 0.5, 0.125, 0.5, 0.47, 0.25, 0.4452, 0.25, 0.4339, 0.2468, 0.4689, 0.2419, 0.44, 0.25, 0.4318, 0.25, 0.4261, 0.25, 0.4339, 0.2468, 0.4318, 0.4933, 0.4318, 0.4933, 0.4247, 0.5032, 0.4261, 0.5, 0.4318, 0.5, 0.4318, 0.5, 0.4318, 0.5081, 0.4247, 0.5032, 0.4804, 0.2567, 0.4804, 0.4933, 0.4688, 0.4933, 0.4688, 0.2567, 0.4318, 0.4933, 0.4318, 0.2567, 0.4373, 0.2567, 0.4373, 0.4933, 0.4318, 0.2567, 0.4318, 0.2567, 0.4259, 0.25, 0.4261, 0.25, 0.4689, 0.2419, 0.5, 0.2415, 0.5, 0.2567, 0.4804, 0.2567, 0.5, 0.5085, 0.4689, 0.5081, 0.4804, 0.4933, 0.5, 0.4933, 0.4261, 0.5, 0.4259, 0.5, 0.4318, 0.4933, 0.4318, 0.4933, 0.3827, 0.009249, 0.4318, 0.009876, 0.4318, 0.1851, 0.3822, 0.25, 0.3818, 0.25, 0.5, 0.6759, 0.6125, 0.6759, 0.6125, 0.7375, 0.5, 0.7375, 0.6402, 0.6759, 0.8598, 0.6759, 0.8598, 0.7375, 0.6402, 0.7375, 0.3873, 0.1582, 0.4313, 0.1481, 0.4313, 0.2374, 0.375, 0.2369, 0.3889, 0.6759, 0.4312, 0.6759, 0.4312, 0.7361, 0.3889, 0.7361, 0.3889, 0.7679, 0.4313, 0.7679, 0.4313, 0.9821, 0.3889, 0.9821, 0.375, 0.2661, 0.4313, 0.2661, 0.4313, 0.4839, 0.375, 0.4839, 0.5, 0.2654, 0.6125, 0.2654, 0.6125, 0.4846, 0.5, 0.4846, 0.5, 0.7655, 0.6125, 0.7655, 0.6125, 0.9846, 0.5, 0.9846, 0.3872, 0.5927, 0.4313, 0.6019, 0.4312, 0.6759, 0.3889, 0.6759, 0.5, 0.5125, 0.6125, 0.5125, 0.6125, 0.6019, 0.5, 0.6019, 0.3539, 0.6019, 0.1461, 0.6019, 0.146, 0.6019, 0.354, 0.6019, 0.5, 0.01252, 0.6125, 0.01251, 0.6125, 0.07406, 0.5, 0.07406, 0.3889, 0.07406, 0.4313, 0.07406, 0.4313, 0.1481, 0.3873, 0.1574, 0.375, 0.2661, 0.375, 0.4839, 0.375, 0.4835, 0.375, 0.2665, 0.375, 0.5168, 0.375, 0.5851, 0.375, 0.5868, 0.375, 0.515, 0.375, 0.1649, 0.375, 0.2332, 0.375, 0.235, 0.375, 0.1632, 0.354, 0.6019, 0.146, 0.6019, 0.146, 0.6019, 0.354, 0.6019, 0.146, 0.5146, 0.354, 0.5146, 0.354, 0.5873, 0.146, 0.5873, 0.375, 0.5147, 0.375, 0.5871, 0.375, 0.583, 0.375, 0.5188, 0.4875, 0.5126, 0.5, 0.5125, 0.5, 0.6019, 0.4875, 0.6019, 0.375, 0.2711, 0.375, 0.4789, 0.375, 0.4789, 0.375, 0.2711, 0.359, 0.6019, 0.141, 0.6019, 0.1461, 0.6019, 0.3539, 0.6019, 0.354, 0.6019, 0.146, 0.6019, 0.146, 0.6019, 0.354, 0.6019, 0.375, 0.5185, 0.375, 0.5833, 0.375, 0.5851, 0.375, 0.5168, 0.375, 0.1629, 0.375, 0.2353, 0.375, 0.2312, 0.375, 0.167, 0.375, 0.2711, 0.375, 0.4789, 0.375, 0.4789, 0.375, 0.2711, 0.375, 0.5188, 0.375, 0.583, 0.375, 0.5833, 0.375, 0.5185, 0.375, 0.2711, 0.375, 0.4789, 0.375, 0.4789, 0.375, 0.2711, 0.375, 0.167, 0.375, 0.2312, 0.375, 0.2315, 0.375, 0.1667, 0.375, 0.1667, 0.375, 0.2315, 0.375, 0.2332, 0.375, 0.1649, 0.4875, 0.07406, 0.5, 0.07406, 0.5, 0.1481, 0.4875, 0.1481, 0.4875, 0.2661, 0.5, 0.2654, 0.5, 0.4846, 0.4875, 0.4839, 0.4875, 0.0126, 0.5, 0.01252, 0.5, 0.07406, 0.4875, 0.07406, 0.4875, 0.1481, 0.5, 0.1481, 0.5, 0.2375, 0.4875, 0.2374, 0.4313, 0.2661, 0.4875, 0.2661, 0.4875, 0.4839, 0.4313, 0.4839, 0.4875, 0.6759, 0.5, 0.6759, 0.5, 0.7375, 0.4875, 0.7374, 0.4312, 0.6759, 0.4875, 0.6759, 0.4875, 0.7374, 0.4312, 0.7361, 0.4312, 0.01393, 0.4875, 0.0126, 0.4875, 0.07406, 0.4313, 0.07406, 0.4313, 0.1481, 0.4875, 0.1481, 0.4875, 0.2374, 0.4313, 0.2374, 0.4313, 0.5126, 0.4875, 0.5126, 0.4875, 0.6019, 0.4313, 0.6019, 0.4313, 0.7679, 0.4875, 0.7662, 0.4875, 0.9838, 0.4313, 0.9821, 0.4313, 0.07406, 0.4875, 0.07406, 0.4875, 0.1481, 0.4313, 0.1481, 0.6402, 0.6019, 0.8598, 0.6019, 0.8598, 0.6759, 0.6402, 0.6759, 0.375, 0.5131, 0.375, 0.5901, 0.375, 0.5871, 0.375, 0.5147, 0.375, 0.5131, 0.4313, 0.5126, 0.4313, 0.6019, 0.3872, 0.5918, 0.5, 0.1481, 0.6125, 0.1481, 0.6125, 0.2375, 0.5, 0.2375, 0.375, 0.1599, 0.375, 0.2369, 0.375, 0.2353, 0.375, 0.1629, 0.1427, 0.6759, 0.3573, 0.6759, 0.3573, 0.7361, 0.1427, 0.7361, 0.375, 0.2665, 0.375, 0.4835, 0.375, 0.4789, 0.375, 0.2711, 0.1414, 0.6139, 0.3586, 0.6139, 0.3573, 0.6759, 0.1427, 0.6759, 0.4313, 0.6019, 0.4875, 0.6019, 0.4875, 0.6759, 0.4312, 0.6759, 0.4875, 0.6019, 0.5, 0.6019, 0.5, 0.6759, 0.4875, 0.6759, 0.4875, 0.7662, 0.5, 0.7655, 0.5, 0.9846, 0.4875, 0.9838, 0.3889, 0.01393, 0.4312, 0.01393, 0.4313, 0.07406, 0.3889, 0.07406, 0.5, 0.07406, 0.6125, 0.07406, 0.6125, 0.1481, 0.5, 0.1481, 0.359, 0.6019, 0.141, 0.6019, 0.141, 0.6019, 0.359, 0.6019, 0.5, 0.6019, 0.6125, 0.6019, 0.6125, 0.6759, 0.5, 0.6759, 0.6125, 0.4846, 0.625, 0.4848, 0.6125, 0.5, 0.6125, 0.7655, 0.6125, 0.75, 0.625, 0.7652, 0.375, 0.7361, 0.3571, 0.75, 0.3573, 0.7361, 0.6125, 0.2375, 0.625, 0.2375, 0.6125, 0.25, 0.6125, 0.01251, 0.6125, 0.0, 0.625, 0.0125, 0.125, 0.7361, 0.1427, 0.7361, 0.1429, 0.75, 0.375, 0.1481, 0.375, 0.1583, 0.375, 0.1481, 0.3586, 0.6139, 0.359, 0.6019, 0.3872, 0.5927, 0.3539, 0.5011, 0.375, 0.5158, 0.354, 0.5146, 0.1461, 0.5011, 0.146, 0.5146, 0.125, 0.5158, 0.375, 0.5868, 0.354, 0.6019, 0.354, 0.5873, 0.125, 0.587, 0.146, 0.5873, 0.146, 0.6017, 0.1427, 0.6759, 0.1427, 0.7361, 0.125, 0.7361, 0.125, 0.6759, 0.4313, 0.5126, 0.375, 0.5131, 0.375, 0.4839, 0.4313, 0.4839, 0.5, 0.0, 0.6125, 0.0, 0.6125, 0.01251, 0.5, 0.01252, 0.4313, 0.7679, 0.3889, 0.7679, 0.3889, 0.7361, 0.4312, 0.7361, 0.4313, 0.2661, 0.375, 0.2661, 0.375, 0.2369, 0.4313, 0.2374, 0.625, 0.7652, 0.625, 0.9848, 0.6125, 0.9846, 0.6125, 0.7655, 0.6402, 0.6759, 0.6402, 0.7375, 0.6125, 0.7375, 0.6125, 0.6759, 0.1427, 0.7361, 0.3573, 0.7361, 0.3571, 0.75, 0.1429, 0.75, 0.625, 0.1481, 0.625, 0.2375, 0.6125, 0.2375, 0.6125, 0.1481, 0.625, 0.2652, 0.625, 0.4848, 0.6125, 0.4846, 0.6125, 0.2654, 0.6402, 0.5125, 0.6402, 0.6019, 0.6125, 0.6019, 0.6125, 0.5125, 0.625, 0.07406, 0.625, 0.1481, 0.6125, 0.1481, 0.6125, 0.07406, 0.3573, 0.6759, 0.3586, 0.6139, 0.3872, 0.5927, 0.3889, 0.6759, 0.3586, 0.6139, 0.1414, 0.6139, 0.141, 0.6019, 0.359, 0.6019, 0.375, 0.5131, 0.375, 0.5147, 0.375, 0.4835, 0.375, 0.4839, 0.375, 0.2353, 0.375, 0.2369, 0.375, 0.2661, 0.375, 0.2665, 0.375, 0.1481, 0.375, 0.1481, 0.375, 0.1599, 0.375, 0.1629, 0.375, 0.5871, 0.375, 0.5901, 0.359, 0.6019, 0.359, 0.6019, 0.354, 0.5146, 0.146, 0.5146, 0.1461, 0.5, 0.3539, 0.5, 0.354, 0.5873, 0.354, 0.5146, 0.375, 0.515, 0.375, 0.5868, 0.146, 0.5146, 0.146, 0.5873, 0.125, 0.587, 0.125, 0.5158, 0.354, 0.6019, 0.146, 0.6019, 0.146, 0.5873, 0.354, 0.5873, 0.375, 0.1649, 0.375, 0.1632, 0.375, 0.1481, 0.375, 0.1481, 0.375, 0.583, 0.375, 0.5871, 0.359, 0.6019, 0.3539, 0.6019, 0.375, 0.4789, 0.375, 0.4835, 0.375, 0.5147, 0.375, 0.5188, 0.375, 0.2711, 0.375, 0.2711, 0.375, 0.235, 0.375, 0.2332, 0.375, 0.1629, 0.375, 0.167, 0.375, 0.1481, 0.375, 0.1481, 0.375, 0.167, 0.375, 0.1667, 0.375, 0.1481, 0.375, 0.1481, 0.375, 0.1667, 0.375, 0.1649, 0.375, 0.1481, 0.375, 0.1481, 0.375, 0.5868, 0.375, 0.5851, 0.354, 0.6019, 0.354, 0.6019, 0.375, 0.5851, 0.375, 0.5833, 0.354, 0.6019, 0.354, 0.6019, 0.375, 0.5833, 0.375, 0.583, 0.3539, 0.6019, 0.354, 0.6019, 0.375, 0.4789, 0.375, 0.4789, 0.375, 0.5168, 0.375, 0.515, 0.375, 0.4789, 0.375, 0.4789, 0.375, 0.5185, 0.375, 0.5168, 0.375, 0.4789, 0.375, 0.4789, 0.375, 0.5188, 0.375, 0.5185, 0.375, 0.2665, 0.375, 0.2711, 0.375, 0.2312, 0.375, 0.2353, 0.375, 0.2711, 0.375, 0.2711, 0.375, 0.2315, 0.375, 0.2312, 0.375, 0.2711, 0.375, 0.2711, 0.375, 0.2332, 0.375, 0.2315, 0.6125, 0.5125, 0.5, 0.5125, 0.5, 0.4846, 0.6125, 0.4846, 0.4875, 0.0, 0.4968, 0.0, 0.5, 0.01252, 0.4875, 0.0126, 0.6125, 0.7655, 0.5, 0.7655, 0.5, 0.7375, 0.6125, 0.7375, 0.6125, 0.2654, 0.5, 0.2654, 0.5, 0.2375, 0.6125, 0.2375, 0.5, 0.5125, 0.4875, 0.5126, 0.4875, 0.4839, 0.5, 0.4846, 0.5, 0.7655, 0.4875, 0.7662, 0.4875, 0.7374, 0.5, 0.7375, 0.5, 0.2654, 0.4875, 0.2661, 0.4875, 0.2374, 0.5, 0.2375, 0.4313, 0.0, 0.4856, 0.0, 0.4875, 0.0126, 0.4312, 0.01393, 0.4875, 0.5126, 0.4313, 0.5126, 0.4313, 0.4839, 0.4875, 0.4839, 0.4875, 0.7662, 0.4313, 0.7679, 0.4312, 0.7361, 0.4875, 0.7374, 0.4875, 0.2661, 0.4313, 0.2661, 0.4313, 0.2374, 0.4875, 0.2374, 0.3889, 0.0, 0.4313, 0.0, 0.4312, 0.01393, 0.3889, 0.01393, 0.1414, 0.6139, 0.1427, 0.6759, 0.125, 0.6759, 0.125, 0.6019, 0.6402, 0.6019, 0.6402, 0.6759, 0.6125, 0.6759, 0.6125, 0.6019, 0.625, 0.0125, 0.625, 0.07406, 0.6125, 0.07406, 0.6125, 0.01251, 0.3573, 0.7361, 0.3573, 0.6759, 0.3889, 0.6759, 0.3889, 0.7361, 0.6402, 0.5125, 0.8598, 0.5125, 0.8598, 0.6019, 0.6402, 0.6019, 0.5, 0.0, 0.5, 0.25, 0.625, 0.25, 0.625, 0.0, 0.5, 0.25, 0.5, 0.5, 0.625, 0.5, 0.625, 0.25, 0.5, 0.5, 0.5, 0.75, 0.625, 0.75, 0.625, 0.5, 0.5, 0.75, 0.5, 1.0, 0.625, 1.0, 0.625, 0.75, 0.125, 0.5, 0.125, 0.75, 0.375, 0.75, 0.375, 0.5, 0.625, 0.5, 0.625, 0.75, 0.875, 0.75, 0.875, 0.5, 0.375, 0.75, 0.375, 1.0, 0.5, 1.0, 0.5, 0.75, 0.375, 0.5, 0.375, 0.75, 0.5, 0.75, 0.5, 0.5, 0.375, 0.25, 0.375, 0.5, 0.5, 0.5, 0.5, 0.25, 0.375, 0.0, 0.375, 0.25, 0.5, 0.25, 0.5, 0.0, 0.5, 0.0, 0.5, 0.25, 0.625, 0.25, 0.625, 0.0, 0.5, 0.25, 0.5, 0.5, 0.625, 0.5, 0.625, 0.25, 0.5, 0.5, 0.5, 0.75, 0.625, 0.75, 0.625, 0.5, 0.5, 0.75, 0.5, 1.0, 0.625, 1.0, 0.625, 0.75, 0.125, 0.5, 0.125, 0.75, 0.375, 0.75, 0.375, 0.5, 0.625, 0.5, 0.625, 0.75, 0.875, 0.75, 0.875, 0.5, 0.375, 0.75, 0.375, 1.0, 0.5, 1.0, 0.5, 0.75, 0.375, 0.5, 0.375, 0.75, 0.5, 0.75, 0.5, 0.5, 0.375, 0.25, 0.375, 0.5, 0.5, 0.5, 0.5, 0.25, 0.375, 0.0, 0.375, 0.25, 0.5, 0.25, 0.5, 0.0])
me_cube_009.materials.append(mat_metalic_001)
me_cube_009.materials.append(mat_plastic_001)
me_cube_009.use_mirror_vertex_groups = False
me_cube_009.update()

# ---- objects
ob_cube = bpy.data.objects.new('Cube', me_cube)
ob_sideglock = bpy.data.objects.new('SideGlock', None)
ob_frontglock = bpy.data.objects.new('FrontGlock', None)
ob_cube_001 = bpy.data.objects.new('Cube.001', me_cube_001)
ob_cube_002 = bpy.data.objects.new('Cube.002', me_cube_002)
ob_cube_003 = bpy.data.objects.new('Cube.003', me_cube_003)
ob_cube_004 = bpy.data.objects.new('Cube.004', me_cube_004)
ob_cube_005 = bpy.data.objects.new('Cube.005', me_cube_005)
ob_cube_006 = bpy.data.objects.new('Cube.006', me_cube_005)
ob_magazine = bpy.data.objects.new('Magazine', me_cube_007)
ob_glock = bpy.data.objects.new('Glock', me_cube_009)

# ---- transforms, parenting, visibility, modifiers, constraints
ob_cube.location = (0.0, 0.1409, 0.9129)
ob_cube.scale = (0.2348, 1.086, 0.2348)
ob_cube.lock_rotations_4d = False
ob_cube.empty_display_type = 'ARROWS'
ob_cube.lineart.crease_threshold = 0.0
_vg = ob_cube.vertex_groups.new(name='Plastic')
_m = ob_cube.modifiers.new('Bevel', 'BEVEL')
ob_sideglock.location = (6.031e-05, 7.192e-06, -0.002718)
ob_sideglock.rotation_euler = (1.571, -0.0, 1.571)
ob_sideglock.empty_display_type = 'IMAGE'
ob_sideglock.empty_display_size = 5.0
ob_sideglock.empty_image_depth = 'FRONT'
ob_sideglock.use_empty_image_alpha = True
ob_sideglock.color = (1.0, 1.0, 1.0, 0.3)
ob_frontglock.location = (1.624, 0.0, 0.0)
ob_frontglock.rotation_euler = (1.571, -0.0, 3.142)
ob_frontglock.empty_display_type = 'IMAGE'
ob_frontglock.empty_display_size = 5.0
ob_frontglock.empty_image_depth = 'FRONT'
ob_frontglock.show_empty_image_only_axis_aligned = True
ob_frontglock.use_empty_image_alpha = True
ob_frontglock.color = (1.0, 1.0, 1.0, 0.3)
ob_cube_001.location = (0.0, -0.2947, 0.8485)
ob_cube_001.scale = (0.09641, 0.04238, 0.1671)
_m = ob_cube_001.modifiers.new('Bevel', 'BEVEL')
ob_cube_002.location = (-2.349e-09, -1.334, 1.361)
ob_cube_002.rotation_euler = (1.571, -0.0, 0.0)
ob_cube_002.scale = (0.1577, 0.729, 0.1577)
ob_cube_002.lock_rotations_4d = False
ob_cube_002.empty_display_type = 'ARROWS'
ob_cube_002.lineart.crease_threshold = 0.0
ob_cube_003.location = (0.0, -0.04914, 0.9866)
ob_cube_003.scale = (0.0635, 0.0635, 0.0635)
ob_cube_004.location = (0.0, 0.6237, 0.04543)
ob_cube_004.scale = (-0.08733, -0.2083, -0.08733)
_m = ob_cube_004.modifiers.new('Bevel', 'BEVEL')
ob_cube_005.location = (0.0, 0.0, 1.477)
ob_cube_005.scale = (-0.09233, -0.06426, -0.06426)
ob_cube_006.location = (0.0, 1.851, 1.477)
ob_cube_006.scale = (-0.09233, -0.06426, -0.06426)
ob_magazine.parent = ob_glock
ob_magazine.matrix_parent_inverse = Matrix(((6.343, 0.0, -0.0, 1.49e-08), (0.0, -5.996e-08, 1.372, -1.867), (-0.0, -6.343, -2.773e-07, -8.461), (-0.0, 0.0, -0.0, 1.0)))
ob_magazine.location = (0.0, 0.6237, 0.04543)
ob_magazine.scale = (-0.08733, -0.2083, -0.08733)
ob_glock.location = (-2.349e-09, -1.334, 1.361)
ob_glock.rotation_euler = (1.571, -0.0, 0.0)
ob_glock.scale = (0.1577, 0.729, 0.1577)
ob_glock.lock_rotations_4d = False
ob_glock.empty_display_type = 'ARROWS'
ob_glock.lineart.crease_threshold = 0.0
_vg = ob_glock.vertex_groups.new(name='Plastic')

# ---- collection membership
col_collection.objects.link(ob_cube)
col_collection.objects.link(ob_sideglock)
col_collection.objects.link(ob_frontglock)
col_collection.objects.link(ob_cube_001)
col_collection.objects.link(ob_cube_002)
col_collection.objects.link(ob_cube_003)
col_collection.objects.link(ob_cube_004)
col_collection.objects.link(ob_cube_005)
col_collection.objects.link(ob_cube_006)
col_glock.objects.link(ob_magazine)
col_glock.objects.link(ob_glock)

# ---- scene / render settings (as saved in the file)
scene.frame_start = 1; scene.frame_end = 250; scene.frame_set(1)
scene.render.engine = 'BLENDER_EEVEE_NEXT'
scene.cycles.sampling_pattern = 'TABULATED_SOBOL'
scene.view_settings.view_transform = 'Filmic'
bpy.context.view_layer.update()

# ---- added for rendering (the .blend has no active camera and no usable light): camera, sun
cam_auto = bpy.data.cameras.new('AutoCamera')
cam_auto.lens = 50.0
cam_auto.sensor_width = 36.0
cam_auto.clip_end = 1000.0
ob_auto_camera = bpy.data.objects.new('AutoCamera', cam_auto)
scene.collection.objects.link(ob_auto_camera)
ob_auto_camera.location = (2.6475, -3.36746, 2.88414)
ob_auto_camera.rotation_euler = (1.09748, -7.21219e-08, 0.694738)
scene.camera = ob_auto_camera
light_auto_sun = bpy.data.lights.new('AutoSun', 'SUN')
light_auto_sun.energy = 3.0
light_auto_sun.angle = 0.0523599
ob_auto_sun = bpy.data.objects.new('AutoSun', light_auto_sun)
scene.collection.objects.link(ob_auto_sun)
ob_auto_sun.rotation_euler = (0.872665, 0.174533, 0.523599)
bpy.context.view_layer.update()
